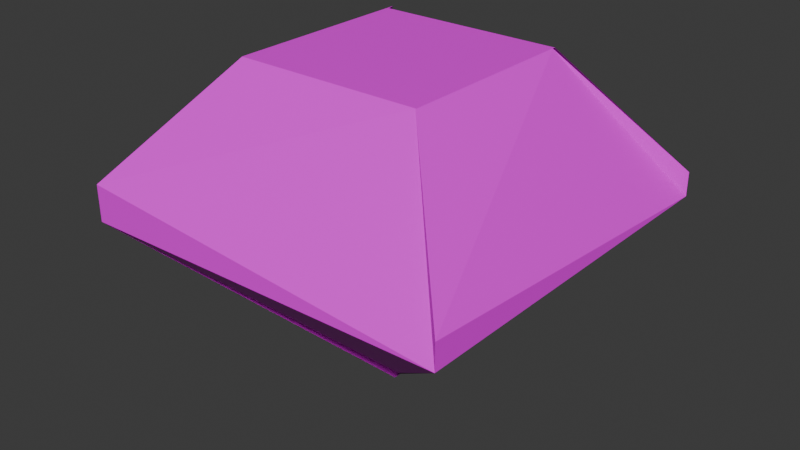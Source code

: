# Source: Jewelry.blend  (saved by Blender 5.1.30; exported with 4.5.12 LTS)
import bpy
from mathutils import Matrix  # noqa: F401  (used for matrix-valued properties, if any)

bpy.ops.wm.read_factory_settings(use_empty=True)
scene = bpy.context.scene
scene.name = 'Scene'

# ---- collections
col_collection = bpy.data.collections.new('Collection'); scene.collection.children.link(col_collection)

# ---- images (referenced by path relative to the original .blend; pixels are not part of the script)
import os
ASSET_DIR = os.environ.get("B2B_ASSET_DIR", "")  # directory of the original .blend (textures are referenced by path, not embedded)
HERE = os.path.dirname(os.path.abspath(__file__))  # packed textures are extracted next to this script under _unpacked/

def load_image(name, relpath, width, height, colorspace="sRGB"):
    """Load a texture the original file referenced (path relative to the .blend, or extracted next to this script)."""
    p = next((c for c in (os.path.join(HERE, relpath), os.path.join(ASSET_DIR, relpath)) if relpath and os.path.exists(c)), "")
    if p:
        img = bpy.data.images.load(p, check_existing=True)
        img.name = name
    else:  # same state as the original file: an image datablock whose file is absent (Cycles renders it pink)
        img = bpy.data.images.new(name, width, height)
        img.source = "FILE"
        img.filepath = "//" + (relpath or name)
    img.colorspace_settings.name = colorspace
    return img
img_jewelry_png = load_image('jewelry.png', 'jewelry.png', 1024, 1024, 'sRGB')

# ---- materials (node trees are filled in below, after node groups)
mat_x = bpy.data.materials.new('マテリアル')

# ---- material node trees
mat_x.use_nodes = True; mat_x.node_tree.nodes.clear()
_N = mat_x.node_tree.nodes; _L = mat_x.node_tree.links
n0 = _N.new('ShaderNodeBsdfPrincipled'); n0.name = 'プリンシプルBSDF'; n0.location = (-200, 100)
n1 = _N.new('ShaderNodeOutputMaterial'); n1.name = 'マテリアル出力'; n1.location = (200, 100)
n2 = _N.new('ShaderNodeTexImage'); n2.name = '画像テクスチャ'; n2.location = (-490, 71)
n2.image = img_jewelry_png
_L.new(n0.outputs[0], n1.inputs[0])
_L.new(n2.outputs[0], n0.inputs[0])
n1.is_active_output = True

# ---- world
world_world = bpy.data.worlds.new('World'); scene.world = world_world
world_world.use_nodes = True; world_world.node_tree.nodes.clear()
_N = world_world.node_tree.nodes; _L = world_world.node_tree.links
n0 = _N.new('ShaderNodeOutputWorld'); n0.name = 'World Output'; n0.location = (200, 100)
n1 = _N.new('ShaderNodeBackground'); n1.name = 'Background'; n1.location = (-200, 100)
n1.inputs[0].default_value = (0.05088, 0.05088, 0.05088, 1.0)
_L.new(n1.outputs[0], n0.inputs[0])
n0.is_active_output = True
world_world.color = (0.05088, 0.05088, 0.05088)
world_world.sun_shadow_jitter_overblur = 0.0

# ---- meshes
me_x = bpy.data.meshes.new('立方体')
me_x.from_pydata([(-1.0, 1.0, 0.0311), (-1.0, -1.0, 0.01808), (0.01753, 0.0, 1.0), (0.0, 0.02355, 1.0), (0.0, -0.000761, 1.0), (0.0, -0.0396, 1.0), (0.008778, 0.0, 1.0), (0.007275, 0.0003506, 1.001), (1.0, -1.0, 0.04324), (1.0, 1.0, 0.0313), (-1.0, -1.0, -0.1189), (-0.4957, -0.5, -0.75), (-0.5, -0.5055, -0.75), (-1.0, 1.0, -0.09903), (-0.504, 0.5, -0.75), (-0.5, 0.4836, -0.75), (1.0, 1.0, -0.1512), (0.5, 0.5432, -0.75), (0.4898, 0.5, -0.75), (1.0, -1.0, -0.1513), (0.5, -0.4855, -0.75), (0.4982, -0.5, -0.75)], [], [(21, 19, 8, 1, 10, 11), (17, 16, 9, 8, 19, 20), (4, 9, 3), (9, 0, 6), (0, 1, 7), (1, 8, 2), (8, 9, 4, 5), (12, 10, 1, 0, 13, 15), (15, 14, 18, 17, 20, 21, 11, 12), (14, 13, 0, 9, 16, 18)])
_uv = me_x.uv_layers.new(name='UVマップ')
_uv.uv.foreach_set('vector', [0.2603, 0.7678, 0.006946, 0.5326, 0.01787, 0.4812, 0.9816, 0.4808, 0.9979, 0.5274, 0.7485, 0.767, 0.2594, 0.7666, 0.02876, 0.5194, 0.01852, 0.4823, 0.981, 0.4834, 0.9916, 0.5284, 0.7355, 0.7648, 0.5004, 0.0001987, 0.01852, 0.4823, 0.4882, 0.0002035, 0.9795, 0.4812, 0.0186, 0.4809, 0.5041, 0.005043, 0.9753, 0.4798, 0.0003536, 0.491, 0.4873, 0.000946, 0.9816, 0.4808, 0.01787, 0.4812, 0.49, 0.0002631, 0.981, 0.4834, 0.01852, 0.4823, 0.5004, 0.0001987, 0.4969, 0.005193, 0.247, 0.7648, 0.0004029, 0.5278, 0.0003536, 0.491, 0.9753, 0.4798, 0.9967, 0.5212, 0.7397, 0.7653, 0.384, 0.5868, 0.4585, 0.5495, 0.5485, 0.5448, 0.6224, 0.5786, 0.6261, 0.6474, 0.5681, 0.681, 0.4495, 0.6796, 0.3876, 0.6482, 0.2652, 0.7625, 0.002729, 0.5201, 0.0186, 0.4809, 0.9795, 0.4812, 0.9836, 0.5144, 0.7335, 0.7593])
me_x.materials.append(mat_x)
me_x.update()

# ---- objects
ob_x = bpy.data.objects.new('立方体', me_x)

# ---- transforms, parenting, visibility, modifiers, constraints
ob_x.location = (0.0, 0.0, 0.0)
ob_x.delta_rotation_euler = (0.0, 3.142, 0.0)

# ---- collection membership
col_collection.objects.link(ob_x)

# ---- scene / render settings (as saved in the file)
scene.frame_start = 1; scene.frame_end = 250; scene.frame_set(1)
scene.render.engine = 'BLENDER_EEVEE_NEXT'
scene.render.bake_bias = 0.0
scene.render.bake_samples = 0
scene.cycles.sampling_pattern = 'TABULATED_SOBOL'
scene.eevee.use_volume_custom_range = False
bpy.context.view_layer.update()

# ---- added for rendering (the .blend has no active camera and no usable light): camera, sun
cam_auto = bpy.data.cameras.new('AutoCamera')
cam_auto.lens = 50.0
cam_auto.sensor_width = 36.0
cam_auto.clip_end = 1000.0
ob_auto_camera = bpy.data.objects.new('AutoCamera', cam_auto)
scene.collection.objects.link(ob_auto_camera)
ob_auto_camera.location = (3.07761, -3.69313, 2.3368)
ob_auto_camera.rotation_euler = (1.09748, -7.21219e-08, 0.694738)
scene.camera = ob_auto_camera
light_auto_sun = bpy.data.lights.new('AutoSun', 'SUN')
light_auto_sun.energy = 3.0
light_auto_sun.angle = 0.0523599
ob_auto_sun = bpy.data.objects.new('AutoSun', light_auto_sun)
scene.collection.objects.link(ob_auto_sun)
ob_auto_sun.rotation_euler = (0.872665, 0.174533, 0.523599)
bpy.context.view_layer.update()
